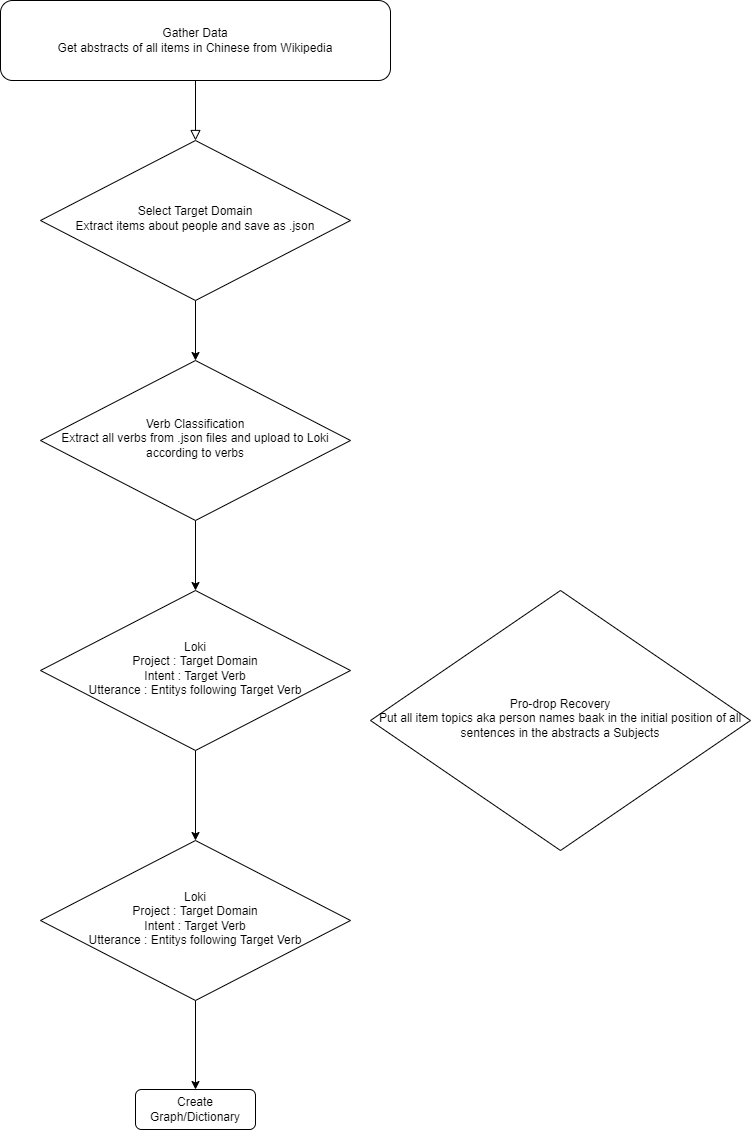

The diagram above was exported from draw.io. Its source (the exported page's mxGraphModel, read from the mxfile embedded in the PNG):
<mxGraphModel dx="1038" dy="649" grid="1" gridSize="10" guides="1" tooltips="1" connect="1" arrows="1" fold="1" page="1" pageScale="1" pageWidth="827" pageHeight="1169" math="0" shadow="0">
  <root>
    <mxCell id="WIyWlLk6GJQsqaUBKTNV-0" />
    <mxCell id="WIyWlLk6GJQsqaUBKTNV-1" parent="WIyWlLk6GJQsqaUBKTNV-0" />
    <mxCell id="WIyWlLk6GJQsqaUBKTNV-2" value="" style="rounded=0;html=1;jettySize=auto;orthogonalLoop=1;fontSize=11;endArrow=block;endFill=0;endSize=8;strokeWidth=1;shadow=0;labelBackgroundColor=none;edgeStyle=orthogonalEdgeStyle;" parent="WIyWlLk6GJQsqaUBKTNV-1" source="WIyWlLk6GJQsqaUBKTNV-3" target="WIyWlLk6GJQsqaUBKTNV-6" edge="1">
      <mxGeometry relative="1" as="geometry" />
    </mxCell>
    <mxCell id="WIyWlLk6GJQsqaUBKTNV-3" value="Gather Data&lt;br&gt;Get abstracts of all items in Chinese from Wikipedia" style="rounded=1;whiteSpace=wrap;html=1;fontSize=12;glass=0;strokeWidth=1;shadow=0;" parent="WIyWlLk6GJQsqaUBKTNV-1" vertex="1">
      <mxGeometry x="160" y="40" width="390" height="80" as="geometry" />
    </mxCell>
    <mxCell id="VYai29CkGMieyzVsCsAs-2" value="" style="edgeStyle=orthogonalEdgeStyle;rounded=0;orthogonalLoop=1;jettySize=auto;html=1;" parent="WIyWlLk6GJQsqaUBKTNV-1" source="WIyWlLk6GJQsqaUBKTNV-6" target="VYai29CkGMieyzVsCsAs-0" edge="1">
      <mxGeometry relative="1" as="geometry" />
    </mxCell>
    <mxCell id="WIyWlLk6GJQsqaUBKTNV-6" value="Select Target Domain&lt;br&gt;Extract items about people and save as .json" style="rhombus;whiteSpace=wrap;html=1;shadow=0;fontFamily=Helvetica;fontSize=12;align=center;strokeWidth=1;spacing=6;spacingTop=-4;" parent="WIyWlLk6GJQsqaUBKTNV-1" vertex="1">
      <mxGeometry x="200" y="180" width="310" height="160" as="geometry" />
    </mxCell>
    <mxCell id="WIyWlLk6GJQsqaUBKTNV-11" value="Create Graph/Dictionary" style="rounded=1;whiteSpace=wrap;html=1;fontSize=12;glass=0;strokeWidth=1;shadow=0;" parent="WIyWlLk6GJQsqaUBKTNV-1" vertex="1">
      <mxGeometry x="295" y="1129" width="120" height="40" as="geometry" />
    </mxCell>
    <mxCell id="VYai29CkGMieyzVsCsAs-4" value="" style="edgeStyle=orthogonalEdgeStyle;rounded=0;orthogonalLoop=1;jettySize=auto;html=1;" parent="WIyWlLk6GJQsqaUBKTNV-1" source="VYai29CkGMieyzVsCsAs-0" target="VYai29CkGMieyzVsCsAs-3" edge="1">
      <mxGeometry relative="1" as="geometry" />
    </mxCell>
    <mxCell id="VYai29CkGMieyzVsCsAs-0" value="Verb Classification&lt;br&gt;Extract all verbs from .json files and upload to Loki according to verbs" style="rhombus;whiteSpace=wrap;html=1;shadow=0;fontFamily=Helvetica;fontSize=12;align=center;strokeWidth=1;spacing=6;spacingTop=-4;" parent="WIyWlLk6GJQsqaUBKTNV-1" vertex="1">
      <mxGeometry x="200" y="400" width="310" height="160" as="geometry" />
    </mxCell>
    <mxCell id="VYai29CkGMieyzVsCsAs-6" value="" style="edgeStyle=orthogonalEdgeStyle;rounded=0;orthogonalLoop=1;jettySize=auto;html=1;" parent="WIyWlLk6GJQsqaUBKTNV-1" source="VYai29CkGMieyzVsCsAs-3" target="VYai29CkGMieyzVsCsAs-5" edge="1">
      <mxGeometry relative="1" as="geometry" />
    </mxCell>
    <mxCell id="VYai29CkGMieyzVsCsAs-3" value="Loki&lt;br&gt;Project : Target Domain&lt;br&gt;Intent : Target Verb&lt;br&gt;Utterance : Entitys following Target Verb" style="rhombus;whiteSpace=wrap;html=1;shadow=0;fontFamily=Helvetica;fontSize=12;align=center;strokeWidth=1;spacing=6;spacingTop=-4;" parent="WIyWlLk6GJQsqaUBKTNV-1" vertex="1">
      <mxGeometry x="200" y="630" width="310" height="160" as="geometry" />
    </mxCell>
    <mxCell id="VYai29CkGMieyzVsCsAs-7" value="" style="edgeStyle=orthogonalEdgeStyle;rounded=0;orthogonalLoop=1;jettySize=auto;html=1;" parent="WIyWlLk6GJQsqaUBKTNV-1" source="VYai29CkGMieyzVsCsAs-5" target="WIyWlLk6GJQsqaUBKTNV-11" edge="1">
      <mxGeometry relative="1" as="geometry" />
    </mxCell>
    <mxCell id="VYai29CkGMieyzVsCsAs-5" value="Loki&lt;br&gt;Project : Target Domain&lt;br&gt;Intent : Target Verb&lt;br&gt;Utterance : Entitys following Target Verb" style="rhombus;whiteSpace=wrap;html=1;shadow=0;fontFamily=Helvetica;fontSize=12;align=center;strokeWidth=1;spacing=6;spacingTop=-4;" parent="WIyWlLk6GJQsqaUBKTNV-1" vertex="1">
      <mxGeometry x="200" y="880" width="310" height="160" as="geometry" />
    </mxCell>
    <mxCell id="VYai29CkGMieyzVsCsAs-8" value="Pro-drop Recovery&lt;br&gt;Put all item topics aka person names baak in the initial position of all sentences in the abstracts a Subjects" style="rhombus;whiteSpace=wrap;html=1;shadow=0;fontFamily=Helvetica;fontSize=12;align=center;strokeWidth=1;spacing=6;spacingTop=-4;" parent="WIyWlLk6GJQsqaUBKTNV-1" vertex="1">
      <mxGeometry x="530" y="630" width="380" height="260" as="geometry" />
    </mxCell>
  </root>
</mxGraphModel>